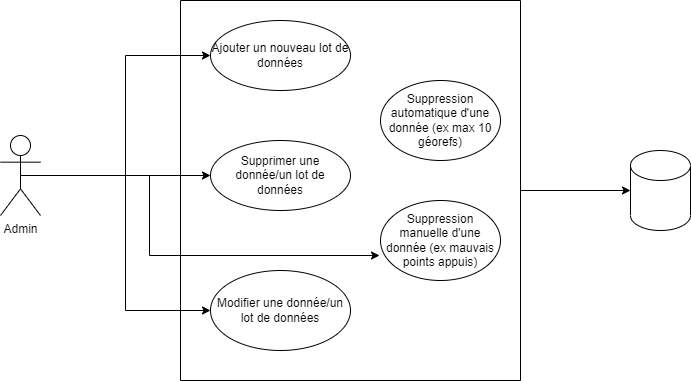

The diagram above was exported from draw.io. Its source (the exported page's mxGraphModel, read from the mxfile embedded in the PNG):
<mxGraphModel dx="1038" dy="489" grid="1" gridSize="10" guides="1" tooltips="1" connect="1" arrows="1" fold="1" page="1" pageScale="1" pageWidth="827" pageHeight="1169" math="0" shadow="0">
  <root>
    <mxCell id="NtMwJGZNI9kBTziops5v-0" />
    <mxCell id="NtMwJGZNI9kBTziops5v-1" parent="NtMwJGZNI9kBTziops5v-0" />
    <mxCell id="NtMwJGZNI9kBTziops5v-7" style="edgeStyle=orthogonalEdgeStyle;rounded=0;orthogonalLoop=1;jettySize=auto;html=1;exitX=0.5;exitY=0.5;exitDx=0;exitDy=0;exitPerimeter=0;entryX=0;entryY=0.5;entryDx=0;entryDy=0;" edge="1" parent="NtMwJGZNI9kBTziops5v-1" source="NtMwJGZNI9kBTziops5v-2" target="NtMwJGZNI9kBTziops5v-4">
      <mxGeometry relative="1" as="geometry" />
    </mxCell>
    <mxCell id="NtMwJGZNI9kBTziops5v-9" style="edgeStyle=orthogonalEdgeStyle;rounded=0;orthogonalLoop=1;jettySize=auto;html=1;exitX=0.5;exitY=0.5;exitDx=0;exitDy=0;exitPerimeter=0;" edge="1" parent="NtMwJGZNI9kBTziops5v-1" source="NtMwJGZNI9kBTziops5v-2" target="NtMwJGZNI9kBTziops5v-5">
      <mxGeometry relative="1" as="geometry" />
    </mxCell>
    <mxCell id="NtMwJGZNI9kBTziops5v-10" style="edgeStyle=orthogonalEdgeStyle;rounded=0;orthogonalLoop=1;jettySize=auto;html=1;exitX=0.5;exitY=0.5;exitDx=0;exitDy=0;exitPerimeter=0;entryX=0;entryY=0.5;entryDx=0;entryDy=0;" edge="1" parent="NtMwJGZNI9kBTziops5v-1" source="NtMwJGZNI9kBTziops5v-2" target="NtMwJGZNI9kBTziops5v-6">
      <mxGeometry relative="1" as="geometry" />
    </mxCell>
    <mxCell id="NtMwJGZNI9kBTziops5v-11" style="edgeStyle=orthogonalEdgeStyle;rounded=0;orthogonalLoop=1;jettySize=auto;html=1;exitX=0.5;exitY=0.5;exitDx=0;exitDy=0;exitPerimeter=0;entryX=0;entryY=0.5;entryDx=0;entryDy=0;" edge="1" parent="NtMwJGZNI9kBTziops5v-1">
      <mxGeometry relative="1" as="geometry">
        <mxPoint x="154" y="505" as="sourcePoint" />
        <mxPoint x="469" y="585" as="targetPoint" />
        <Array as="points">
          <mxPoint x="239" y="505" />
          <mxPoint x="239" y="585" />
        </Array>
      </mxGeometry>
    </mxCell>
    <mxCell id="NtMwJGZNI9kBTziops5v-2" value="Admin" style="shape=umlActor;verticalLabelPosition=bottom;verticalAlign=top;html=1;outlineConnect=0;" vertex="1" parent="NtMwJGZNI9kBTziops5v-1">
      <mxGeometry x="90" y="465" width="40" height="80" as="geometry" />
    </mxCell>
    <mxCell id="NtMwJGZNI9kBTziops5v-13" style="edgeStyle=orthogonalEdgeStyle;rounded=0;orthogonalLoop=1;jettySize=auto;html=1;" edge="1" parent="NtMwJGZNI9kBTziops5v-1" source="NtMwJGZNI9kBTziops5v-3">
      <mxGeometry relative="1" as="geometry">
        <mxPoint x="720" y="520" as="targetPoint" />
      </mxGeometry>
    </mxCell>
    <mxCell id="NtMwJGZNI9kBTziops5v-3" value="" style="swimlane;startSize=0;" vertex="1" parent="NtMwJGZNI9kBTziops5v-1">
      <mxGeometry x="270" y="330" width="340" height="380" as="geometry" />
    </mxCell>
    <mxCell id="NtMwJGZNI9kBTziops5v-4" value="Ajouter un nouveau lot de données" style="ellipse;whiteSpace=wrap;html=1;" vertex="1" parent="NtMwJGZNI9kBTziops5v-3">
      <mxGeometry x="30" y="20" width="140" height="70" as="geometry" />
    </mxCell>
    <mxCell id="NtMwJGZNI9kBTziops5v-5" value="Supprimer une donnée/un lot de données" style="ellipse;whiteSpace=wrap;html=1;" vertex="1" parent="NtMwJGZNI9kBTziops5v-3">
      <mxGeometry x="30" y="140" width="140" height="70" as="geometry" />
    </mxCell>
    <mxCell id="NtMwJGZNI9kBTziops5v-6" value="Modifier une donnée/un lot de données" style="ellipse;whiteSpace=wrap;html=1;" vertex="1" parent="NtMwJGZNI9kBTziops5v-3">
      <mxGeometry x="30" y="270" width="140" height="80" as="geometry" />
    </mxCell>
    <mxCell id="-tPpXX9dtGCUbmBMBX1m-0" value="Suppression manuelle d'une donnée (ex mauvais points appuis)" style="ellipse;whiteSpace=wrap;html=1;" vertex="1" parent="NtMwJGZNI9kBTziops5v-3">
      <mxGeometry x="200" y="200" width="120" height="80" as="geometry" />
    </mxCell>
    <mxCell id="-tPpXX9dtGCUbmBMBX1m-1" value="Suppression automatique d'une donnée (ex max 10 géorefs)" style="ellipse;whiteSpace=wrap;html=1;" vertex="1" parent="NtMwJGZNI9kBTziops5v-3">
      <mxGeometry x="200" y="80" width="120" height="80" as="geometry" />
    </mxCell>
    <mxCell id="NtMwJGZNI9kBTziops5v-12" value="" style="shape=cylinder3;whiteSpace=wrap;html=1;boundedLbl=1;backgroundOutline=1;size=15;" vertex="1" parent="NtMwJGZNI9kBTziops5v-1">
      <mxGeometry x="720" y="480" width="60" height="80" as="geometry" />
    </mxCell>
  </root>
</mxGraphModel>